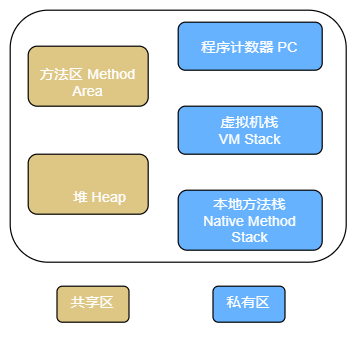

The diagram above was exported from draw.io. Its source (the exported page's mxGraphModel, read from the mxfile embedded in the PNG):
<mxGraphModel dx="865" dy="409" grid="1" gridSize="10" guides="1" tooltips="1" connect="1" arrows="1" fold="1" page="1" pageScale="1" pageWidth="827" pageHeight="1169" math="0" shadow="0">
  <root>
    <mxCell id="0" />
    <mxCell id="1" parent="0" />
    <mxCell id="d9NZ70SRzkZxwwFqYLDZ-14" value="" style="rounded=1;whiteSpace=wrap;html=1;shadow=0;fillColor=#FFFFFF;" vertex="1" parent="1">
      <mxGeometry x="106" y="80" width="280" height="210" as="geometry" />
    </mxCell>
    <mxCell id="d9NZ70SRzkZxwwFqYLDZ-1" value="" style="rounded=1;whiteSpace=wrap;html=1;fillColor=#DEC785;shadow=0;" vertex="1" parent="1">
      <mxGeometry x="121" y="110" width="100" height="50" as="geometry" />
    </mxCell>
    <mxCell id="d9NZ70SRzkZxwwFqYLDZ-3" value="&lt;font color=&quot;#ffffff&quot;&gt;方法区 Method Area&lt;/font&gt;" style="text;html=1;strokeColor=none;fillColor=none;align=center;verticalAlign=middle;whiteSpace=wrap;rounded=0;shadow=0;" vertex="1" parent="1">
      <mxGeometry x="116" y="120" width="110" height="40" as="geometry" />
    </mxCell>
    <mxCell id="d9NZ70SRzkZxwwFqYLDZ-5" value="" style="rounded=1;whiteSpace=wrap;html=1;fillColor=#DEC785;shadow=0;" vertex="1" parent="1">
      <mxGeometry x="121" y="200" width="100" height="50" as="geometry" />
    </mxCell>
    <mxCell id="d9NZ70SRzkZxwwFqYLDZ-6" value="" style="rounded=1;whiteSpace=wrap;html=1;fillColor=#66B2FF;shadow=0;" vertex="1" parent="1">
      <mxGeometry x="246" y="90" width="120" height="40" as="geometry" />
    </mxCell>
    <mxCell id="d9NZ70SRzkZxwwFqYLDZ-7" value="&lt;font color=&quot;#ffffff&quot;&gt;程序计数器 PC&lt;/font&gt;" style="text;html=1;strokeColor=none;fillColor=none;align=center;verticalAlign=middle;whiteSpace=wrap;rounded=0;shadow=0;" vertex="1" parent="1">
      <mxGeometry x="256" y="90" width="100" height="40" as="geometry" />
    </mxCell>
    <mxCell id="d9NZ70SRzkZxwwFqYLDZ-8" value="" style="rounded=1;whiteSpace=wrap;html=1;fillColor=#66B2FF;shadow=0;" vertex="1" parent="1">
      <mxGeometry x="246" y="160" width="120" height="40" as="geometry" />
    </mxCell>
    <mxCell id="d9NZ70SRzkZxwwFqYLDZ-9" value="&lt;font color=&quot;#ffffff&quot;&gt;虚拟机栈&lt;br&gt;VM Stack&lt;/font&gt;" style="text;html=1;strokeColor=none;fillColor=none;align=center;verticalAlign=middle;whiteSpace=wrap;rounded=0;shadow=0;" vertex="1" parent="1">
      <mxGeometry x="256" y="160" width="100" height="40" as="geometry" />
    </mxCell>
    <mxCell id="d9NZ70SRzkZxwwFqYLDZ-13" value="" style="rounded=1;whiteSpace=wrap;html=1;fillColor=#66B2FF;shadow=0;" vertex="1" parent="1">
      <mxGeometry x="246" y="230" width="120" height="50" as="geometry" />
    </mxCell>
    <mxCell id="d9NZ70SRzkZxwwFqYLDZ-10" value="&lt;font color=&quot;#ffffff&quot;&gt;本地方法栈&lt;br&gt;Native Method Stack&lt;/font&gt;" style="text;html=1;strokeColor=none;fillColor=none;align=center;verticalAlign=middle;whiteSpace=wrap;rounded=0;shadow=0;" vertex="1" parent="1">
      <mxGeometry x="256" y="235" width="100" height="40" as="geometry" />
    </mxCell>
    <mxCell id="d9NZ70SRzkZxwwFqYLDZ-15" value="" style="rounded=1;whiteSpace=wrap;html=1;fillColor=#DEC785;shadow=0;" vertex="1" parent="1">
      <mxGeometry x="145" y="310" width="60" height="30" as="geometry" />
    </mxCell>
    <mxCell id="d9NZ70SRzkZxwwFqYLDZ-16" value="&lt;font color=&quot;#ffffff&quot;&gt;堆 Heap&lt;/font&gt;" style="text;html=1;strokeColor=none;fillColor=none;align=center;verticalAlign=middle;whiteSpace=wrap;rounded=0;shadow=0;" vertex="1" parent="1">
      <mxGeometry x="151" y="222.5" width="60" height="25" as="geometry" />
    </mxCell>
    <mxCell id="d9NZ70SRzkZxwwFqYLDZ-4" value="&lt;font color=&quot;#ffffff&quot;&gt;共享区&lt;/font&gt;" style="text;html=1;strokeColor=none;fillColor=none;align=center;verticalAlign=middle;whiteSpace=wrap;rounded=0;shadow=0;" vertex="1" parent="1">
      <mxGeometry x="145" y="310" width="60" height="25" as="geometry" />
    </mxCell>
    <mxCell id="d9NZ70SRzkZxwwFqYLDZ-18" value="" style="rounded=1;whiteSpace=wrap;html=1;fillColor=#66B2FF;shadow=0;" vertex="1" parent="1">
      <mxGeometry x="275" y="310" width="60" height="30" as="geometry" />
    </mxCell>
    <mxCell id="d9NZ70SRzkZxwwFqYLDZ-17" value="&lt;font color=&quot;#ffffff&quot;&gt;私有区&lt;/font&gt;" style="text;html=1;strokeColor=none;fillColor=none;align=center;verticalAlign=middle;whiteSpace=wrap;rounded=0;shadow=0;" vertex="1" parent="1">
      <mxGeometry x="280" y="307.5" width="50" height="30" as="geometry" />
    </mxCell>
  </root>
</mxGraphModel>